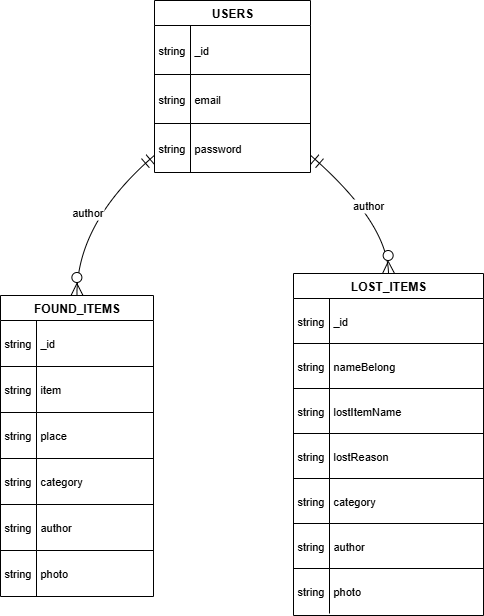

The diagram above was exported from draw.io. Its source (the exported page's mxGraphModel, read from the mxfile embedded in the PNG):
<mxGraphModel dx="1737" dy="1013" grid="1" gridSize="10" guides="1" tooltips="1" connect="1" arrows="1" fold="1" page="1" pageScale="1" pageWidth="850" pageHeight="1100" math="0" shadow="0">
  <root>
    <mxCell id="0" />
    <mxCell id="1" parent="0" />
    <mxCell id="jAzF7gh8OBVqlIjNCKkK-145" value="USERS" style="shape=table;startSize=25;container=1;collapsible=0;childLayout=tableLayout;fixedRows=1;rowLines=1;fontStyle=1;align=center;resizeLast=1;" vertex="1" parent="1">
      <mxGeometry x="174" y="20" width="156" height="172" as="geometry" />
    </mxCell>
    <mxCell id="jAzF7gh8OBVqlIjNCKkK-146" style="shape=tableRow;horizontal=0;startSize=0;swimlaneHead=0;swimlaneBody=0;fillColor=none;collapsible=0;dropTarget=0;points=[[0,0.5],[1,0.5]];portConstraint=eastwest;top=0;left=0;right=0;bottom=0;" vertex="1" parent="jAzF7gh8OBVqlIjNCKkK-145">
      <mxGeometry y="25" width="156" height="49" as="geometry" />
    </mxCell>
    <mxCell id="jAzF7gh8OBVqlIjNCKkK-147" value="string" style="shape=partialRectangle;connectable=0;fillColor=none;top=0;left=0;bottom=0;right=0;align=left;spacingLeft=2;overflow=hidden;fontSize=11;" vertex="1" parent="jAzF7gh8OBVqlIjNCKkK-146">
      <mxGeometry width="36" height="49" as="geometry">
        <mxRectangle width="36" height="49" as="alternateBounds" />
      </mxGeometry>
    </mxCell>
    <mxCell id="jAzF7gh8OBVqlIjNCKkK-148" value="_id" style="shape=partialRectangle;connectable=0;fillColor=none;top=0;left=0;bottom=0;right=0;align=left;spacingLeft=2;overflow=hidden;fontSize=11;" vertex="1" parent="jAzF7gh8OBVqlIjNCKkK-146">
      <mxGeometry x="36" width="120" height="49" as="geometry">
        <mxRectangle width="120" height="49" as="alternateBounds" />
      </mxGeometry>
    </mxCell>
    <mxCell id="jAzF7gh8OBVqlIjNCKkK-149" style="shape=tableRow;horizontal=0;startSize=0;swimlaneHead=0;swimlaneBody=0;fillColor=none;collapsible=0;dropTarget=0;points=[[0,0.5],[1,0.5]];portConstraint=eastwest;top=0;left=0;right=0;bottom=0;" vertex="1" parent="jAzF7gh8OBVqlIjNCKkK-145">
      <mxGeometry y="74" width="156" height="49" as="geometry" />
    </mxCell>
    <mxCell id="jAzF7gh8OBVqlIjNCKkK-150" value="string" style="shape=partialRectangle;connectable=0;fillColor=none;top=0;left=0;bottom=0;right=0;align=left;spacingLeft=2;overflow=hidden;fontSize=11;" vertex="1" parent="jAzF7gh8OBVqlIjNCKkK-149">
      <mxGeometry width="36" height="49" as="geometry">
        <mxRectangle width="36" height="49" as="alternateBounds" />
      </mxGeometry>
    </mxCell>
    <mxCell id="jAzF7gh8OBVqlIjNCKkK-151" value="email" style="shape=partialRectangle;connectable=0;fillColor=none;top=0;left=0;bottom=0;right=0;align=left;spacingLeft=2;overflow=hidden;fontSize=11;" vertex="1" parent="jAzF7gh8OBVqlIjNCKkK-149">
      <mxGeometry x="36" width="120" height="49" as="geometry">
        <mxRectangle width="120" height="49" as="alternateBounds" />
      </mxGeometry>
    </mxCell>
    <mxCell id="jAzF7gh8OBVqlIjNCKkK-152" style="shape=tableRow;horizontal=0;startSize=0;swimlaneHead=0;swimlaneBody=0;fillColor=none;collapsible=0;dropTarget=0;points=[[0,0.5],[1,0.5]];portConstraint=eastwest;top=0;left=0;right=0;bottom=0;" vertex="1" parent="jAzF7gh8OBVqlIjNCKkK-145">
      <mxGeometry y="123" width="156" height="49" as="geometry" />
    </mxCell>
    <mxCell id="jAzF7gh8OBVqlIjNCKkK-153" value="string" style="shape=partialRectangle;connectable=0;fillColor=none;top=0;left=0;bottom=0;right=0;align=left;spacingLeft=2;overflow=hidden;fontSize=11;" vertex="1" parent="jAzF7gh8OBVqlIjNCKkK-152">
      <mxGeometry width="36" height="49" as="geometry">
        <mxRectangle width="36" height="49" as="alternateBounds" />
      </mxGeometry>
    </mxCell>
    <mxCell id="jAzF7gh8OBVqlIjNCKkK-154" value="password" style="shape=partialRectangle;connectable=0;fillColor=none;top=0;left=0;bottom=0;right=0;align=left;spacingLeft=2;overflow=hidden;fontSize=11;" vertex="1" parent="jAzF7gh8OBVqlIjNCKkK-152">
      <mxGeometry x="36" width="120" height="49" as="geometry">
        <mxRectangle width="120" height="49" as="alternateBounds" />
      </mxGeometry>
    </mxCell>
    <mxCell id="jAzF7gh8OBVqlIjNCKkK-155" value="FOUND_ITEMS" style="shape=table;startSize=25;container=1;collapsible=0;childLayout=tableLayout;fixedRows=1;rowLines=1;fontStyle=1;align=center;resizeLast=1;" vertex="1" parent="1">
      <mxGeometry x="20" y="315" width="153" height="301" as="geometry" />
    </mxCell>
    <mxCell id="jAzF7gh8OBVqlIjNCKkK-156" style="shape=tableRow;horizontal=0;startSize=0;swimlaneHead=0;swimlaneBody=0;fillColor=none;collapsible=0;dropTarget=0;points=[[0,0.5],[1,0.5]];portConstraint=eastwest;top=0;left=0;right=0;bottom=0;" vertex="1" parent="jAzF7gh8OBVqlIjNCKkK-155">
      <mxGeometry y="25" width="153" height="46" as="geometry" />
    </mxCell>
    <mxCell id="jAzF7gh8OBVqlIjNCKkK-157" value="string" style="shape=partialRectangle;connectable=0;fillColor=none;top=0;left=0;bottom=0;right=0;align=left;spacingLeft=2;overflow=hidden;fontSize=11;" vertex="1" parent="jAzF7gh8OBVqlIjNCKkK-156">
      <mxGeometry width="36" height="46" as="geometry">
        <mxRectangle width="36" height="46" as="alternateBounds" />
      </mxGeometry>
    </mxCell>
    <mxCell id="jAzF7gh8OBVqlIjNCKkK-158" value="_id" style="shape=partialRectangle;connectable=0;fillColor=none;top=0;left=0;bottom=0;right=0;align=left;spacingLeft=2;overflow=hidden;fontSize=11;" vertex="1" parent="jAzF7gh8OBVqlIjNCKkK-156">
      <mxGeometry x="36" width="117" height="46" as="geometry">
        <mxRectangle width="117" height="46" as="alternateBounds" />
      </mxGeometry>
    </mxCell>
    <mxCell id="jAzF7gh8OBVqlIjNCKkK-159" style="shape=tableRow;horizontal=0;startSize=0;swimlaneHead=0;swimlaneBody=0;fillColor=none;collapsible=0;dropTarget=0;points=[[0,0.5],[1,0.5]];portConstraint=eastwest;top=0;left=0;right=0;bottom=0;" vertex="1" parent="jAzF7gh8OBVqlIjNCKkK-155">
      <mxGeometry y="71" width="153" height="46" as="geometry" />
    </mxCell>
    <mxCell id="jAzF7gh8OBVqlIjNCKkK-160" value="string" style="shape=partialRectangle;connectable=0;fillColor=none;top=0;left=0;bottom=0;right=0;align=left;spacingLeft=2;overflow=hidden;fontSize=11;" vertex="1" parent="jAzF7gh8OBVqlIjNCKkK-159">
      <mxGeometry width="36" height="46" as="geometry">
        <mxRectangle width="36" height="46" as="alternateBounds" />
      </mxGeometry>
    </mxCell>
    <mxCell id="jAzF7gh8OBVqlIjNCKkK-161" value="item" style="shape=partialRectangle;connectable=0;fillColor=none;top=0;left=0;bottom=0;right=0;align=left;spacingLeft=2;overflow=hidden;fontSize=11;" vertex="1" parent="jAzF7gh8OBVqlIjNCKkK-159">
      <mxGeometry x="36" width="117" height="46" as="geometry">
        <mxRectangle width="117" height="46" as="alternateBounds" />
      </mxGeometry>
    </mxCell>
    <mxCell id="jAzF7gh8OBVqlIjNCKkK-162" style="shape=tableRow;horizontal=0;startSize=0;swimlaneHead=0;swimlaneBody=0;fillColor=none;collapsible=0;dropTarget=0;points=[[0,0.5],[1,0.5]];portConstraint=eastwest;top=0;left=0;right=0;bottom=0;" vertex="1" parent="jAzF7gh8OBVqlIjNCKkK-155">
      <mxGeometry y="117" width="153" height="46" as="geometry" />
    </mxCell>
    <mxCell id="jAzF7gh8OBVqlIjNCKkK-163" value="string" style="shape=partialRectangle;connectable=0;fillColor=none;top=0;left=0;bottom=0;right=0;align=left;spacingLeft=2;overflow=hidden;fontSize=11;" vertex="1" parent="jAzF7gh8OBVqlIjNCKkK-162">
      <mxGeometry width="36" height="46" as="geometry">
        <mxRectangle width="36" height="46" as="alternateBounds" />
      </mxGeometry>
    </mxCell>
    <mxCell id="jAzF7gh8OBVqlIjNCKkK-164" value="place" style="shape=partialRectangle;connectable=0;fillColor=none;top=0;left=0;bottom=0;right=0;align=left;spacingLeft=2;overflow=hidden;fontSize=11;" vertex="1" parent="jAzF7gh8OBVqlIjNCKkK-162">
      <mxGeometry x="36" width="117" height="46" as="geometry">
        <mxRectangle width="117" height="46" as="alternateBounds" />
      </mxGeometry>
    </mxCell>
    <mxCell id="jAzF7gh8OBVqlIjNCKkK-165" style="shape=tableRow;horizontal=0;startSize=0;swimlaneHead=0;swimlaneBody=0;fillColor=none;collapsible=0;dropTarget=0;points=[[0,0.5],[1,0.5]];portConstraint=eastwest;top=0;left=0;right=0;bottom=0;" vertex="1" parent="jAzF7gh8OBVqlIjNCKkK-155">
      <mxGeometry y="163" width="153" height="46" as="geometry" />
    </mxCell>
    <mxCell id="jAzF7gh8OBVqlIjNCKkK-166" value="string" style="shape=partialRectangle;connectable=0;fillColor=none;top=0;left=0;bottom=0;right=0;align=left;spacingLeft=2;overflow=hidden;fontSize=11;" vertex="1" parent="jAzF7gh8OBVqlIjNCKkK-165">
      <mxGeometry width="36" height="46" as="geometry">
        <mxRectangle width="36" height="46" as="alternateBounds" />
      </mxGeometry>
    </mxCell>
    <mxCell id="jAzF7gh8OBVqlIjNCKkK-167" value="category" style="shape=partialRectangle;connectable=0;fillColor=none;top=0;left=0;bottom=0;right=0;align=left;spacingLeft=2;overflow=hidden;fontSize=11;" vertex="1" parent="jAzF7gh8OBVqlIjNCKkK-165">
      <mxGeometry x="36" width="117" height="46" as="geometry">
        <mxRectangle width="117" height="46" as="alternateBounds" />
      </mxGeometry>
    </mxCell>
    <mxCell id="jAzF7gh8OBVqlIjNCKkK-168" style="shape=tableRow;horizontal=0;startSize=0;swimlaneHead=0;swimlaneBody=0;fillColor=none;collapsible=0;dropTarget=0;points=[[0,0.5],[1,0.5]];portConstraint=eastwest;top=0;left=0;right=0;bottom=0;" vertex="1" parent="jAzF7gh8OBVqlIjNCKkK-155">
      <mxGeometry y="209" width="153" height="46" as="geometry" />
    </mxCell>
    <mxCell id="jAzF7gh8OBVqlIjNCKkK-169" value="string" style="shape=partialRectangle;connectable=0;fillColor=none;top=0;left=0;bottom=0;right=0;align=left;spacingLeft=2;overflow=hidden;fontSize=11;" vertex="1" parent="jAzF7gh8OBVqlIjNCKkK-168">
      <mxGeometry width="36" height="46" as="geometry">
        <mxRectangle width="36" height="46" as="alternateBounds" />
      </mxGeometry>
    </mxCell>
    <mxCell id="jAzF7gh8OBVqlIjNCKkK-170" value="author" style="shape=partialRectangle;connectable=0;fillColor=none;top=0;left=0;bottom=0;right=0;align=left;spacingLeft=2;overflow=hidden;fontSize=11;" vertex="1" parent="jAzF7gh8OBVqlIjNCKkK-168">
      <mxGeometry x="36" width="117" height="46" as="geometry">
        <mxRectangle width="117" height="46" as="alternateBounds" />
      </mxGeometry>
    </mxCell>
    <mxCell id="jAzF7gh8OBVqlIjNCKkK-171" style="shape=tableRow;horizontal=0;startSize=0;swimlaneHead=0;swimlaneBody=0;fillColor=none;collapsible=0;dropTarget=0;points=[[0,0.5],[1,0.5]];portConstraint=eastwest;top=0;left=0;right=0;bottom=0;" vertex="1" parent="jAzF7gh8OBVqlIjNCKkK-155">
      <mxGeometry y="255" width="153" height="46" as="geometry" />
    </mxCell>
    <mxCell id="jAzF7gh8OBVqlIjNCKkK-172" value="string" style="shape=partialRectangle;connectable=0;fillColor=none;top=0;left=0;bottom=0;right=0;align=left;spacingLeft=2;overflow=hidden;fontSize=11;" vertex="1" parent="jAzF7gh8OBVqlIjNCKkK-171">
      <mxGeometry width="36" height="46" as="geometry">
        <mxRectangle width="36" height="46" as="alternateBounds" />
      </mxGeometry>
    </mxCell>
    <mxCell id="jAzF7gh8OBVqlIjNCKkK-173" value="photo" style="shape=partialRectangle;connectable=0;fillColor=none;top=0;left=0;bottom=0;right=0;align=left;spacingLeft=2;overflow=hidden;fontSize=11;" vertex="1" parent="jAzF7gh8OBVqlIjNCKkK-171">
      <mxGeometry x="36" width="117" height="46" as="geometry">
        <mxRectangle width="117" height="46" as="alternateBounds" />
      </mxGeometry>
    </mxCell>
    <mxCell id="jAzF7gh8OBVqlIjNCKkK-174" value="LOST_ITEMS" style="shape=table;startSize=25;container=1;collapsible=0;childLayout=tableLayout;fixedRows=1;rowLines=1;fontStyle=1;align=center;resizeLast=1;" vertex="1" parent="1">
      <mxGeometry x="313" y="293" width="190" height="342" as="geometry" />
    </mxCell>
    <mxCell id="jAzF7gh8OBVqlIjNCKkK-175" style="shape=tableRow;horizontal=0;startSize=0;swimlaneHead=0;swimlaneBody=0;fillColor=none;collapsible=0;dropTarget=0;points=[[0,0.5],[1,0.5]];portConstraint=eastwest;top=0;left=0;right=0;bottom=0;" vertex="1" parent="jAzF7gh8OBVqlIjNCKkK-174">
      <mxGeometry y="25" width="190" height="45" as="geometry" />
    </mxCell>
    <mxCell id="jAzF7gh8OBVqlIjNCKkK-176" value="string" style="shape=partialRectangle;connectable=0;fillColor=none;top=0;left=0;bottom=0;right=0;align=left;spacingLeft=2;overflow=hidden;fontSize=11;" vertex="1" parent="jAzF7gh8OBVqlIjNCKkK-175">
      <mxGeometry width="36" height="45" as="geometry">
        <mxRectangle width="36" height="45" as="alternateBounds" />
      </mxGeometry>
    </mxCell>
    <mxCell id="jAzF7gh8OBVqlIjNCKkK-177" value="_id" style="shape=partialRectangle;connectable=0;fillColor=none;top=0;left=0;bottom=0;right=0;align=left;spacingLeft=2;overflow=hidden;fontSize=11;" vertex="1" parent="jAzF7gh8OBVqlIjNCKkK-175">
      <mxGeometry x="36" width="154" height="45" as="geometry">
        <mxRectangle width="154" height="45" as="alternateBounds" />
      </mxGeometry>
    </mxCell>
    <mxCell id="jAzF7gh8OBVqlIjNCKkK-178" style="shape=tableRow;horizontal=0;startSize=0;swimlaneHead=0;swimlaneBody=0;fillColor=none;collapsible=0;dropTarget=0;points=[[0,0.5],[1,0.5]];portConstraint=eastwest;top=0;left=0;right=0;bottom=0;" vertex="1" parent="jAzF7gh8OBVqlIjNCKkK-174">
      <mxGeometry y="70" width="190" height="45" as="geometry" />
    </mxCell>
    <mxCell id="jAzF7gh8OBVqlIjNCKkK-179" value="string" style="shape=partialRectangle;connectable=0;fillColor=none;top=0;left=0;bottom=0;right=0;align=left;spacingLeft=2;overflow=hidden;fontSize=11;" vertex="1" parent="jAzF7gh8OBVqlIjNCKkK-178">
      <mxGeometry width="36" height="45" as="geometry">
        <mxRectangle width="36" height="45" as="alternateBounds" />
      </mxGeometry>
    </mxCell>
    <mxCell id="jAzF7gh8OBVqlIjNCKkK-180" value="nameBelong" style="shape=partialRectangle;connectable=0;fillColor=none;top=0;left=0;bottom=0;right=0;align=left;spacingLeft=2;overflow=hidden;fontSize=11;" vertex="1" parent="jAzF7gh8OBVqlIjNCKkK-178">
      <mxGeometry x="36" width="154" height="45" as="geometry">
        <mxRectangle width="154" height="45" as="alternateBounds" />
      </mxGeometry>
    </mxCell>
    <mxCell id="jAzF7gh8OBVqlIjNCKkK-181" style="shape=tableRow;horizontal=0;startSize=0;swimlaneHead=0;swimlaneBody=0;fillColor=none;collapsible=0;dropTarget=0;points=[[0,0.5],[1,0.5]];portConstraint=eastwest;top=0;left=0;right=0;bottom=0;" vertex="1" parent="jAzF7gh8OBVqlIjNCKkK-174">
      <mxGeometry y="115" width="190" height="45" as="geometry" />
    </mxCell>
    <mxCell id="jAzF7gh8OBVqlIjNCKkK-182" value="string" style="shape=partialRectangle;connectable=0;fillColor=none;top=0;left=0;bottom=0;right=0;align=left;spacingLeft=2;overflow=hidden;fontSize=11;" vertex="1" parent="jAzF7gh8OBVqlIjNCKkK-181">
      <mxGeometry width="36" height="45" as="geometry">
        <mxRectangle width="36" height="45" as="alternateBounds" />
      </mxGeometry>
    </mxCell>
    <mxCell id="jAzF7gh8OBVqlIjNCKkK-183" value="lostItemName" style="shape=partialRectangle;connectable=0;fillColor=none;top=0;left=0;bottom=0;right=0;align=left;spacingLeft=2;overflow=hidden;fontSize=11;" vertex="1" parent="jAzF7gh8OBVqlIjNCKkK-181">
      <mxGeometry x="36" width="154" height="45" as="geometry">
        <mxRectangle width="154" height="45" as="alternateBounds" />
      </mxGeometry>
    </mxCell>
    <mxCell id="jAzF7gh8OBVqlIjNCKkK-184" style="shape=tableRow;horizontal=0;startSize=0;swimlaneHead=0;swimlaneBody=0;fillColor=none;collapsible=0;dropTarget=0;points=[[0,0.5],[1,0.5]];portConstraint=eastwest;top=0;left=0;right=0;bottom=0;" vertex="1" parent="jAzF7gh8OBVqlIjNCKkK-174">
      <mxGeometry y="160" width="190" height="45" as="geometry" />
    </mxCell>
    <mxCell id="jAzF7gh8OBVqlIjNCKkK-185" value="string" style="shape=partialRectangle;connectable=0;fillColor=none;top=0;left=0;bottom=0;right=0;align=left;spacingLeft=2;overflow=hidden;fontSize=11;" vertex="1" parent="jAzF7gh8OBVqlIjNCKkK-184">
      <mxGeometry width="36" height="45" as="geometry">
        <mxRectangle width="36" height="45" as="alternateBounds" />
      </mxGeometry>
    </mxCell>
    <mxCell id="jAzF7gh8OBVqlIjNCKkK-186" value="lostReason" style="shape=partialRectangle;connectable=0;fillColor=none;top=0;left=0;bottom=0;right=0;align=left;spacingLeft=2;overflow=hidden;fontSize=11;" vertex="1" parent="jAzF7gh8OBVqlIjNCKkK-184">
      <mxGeometry x="36" width="154" height="45" as="geometry">
        <mxRectangle width="154" height="45" as="alternateBounds" />
      </mxGeometry>
    </mxCell>
    <mxCell id="jAzF7gh8OBVqlIjNCKkK-187" style="shape=tableRow;horizontal=0;startSize=0;swimlaneHead=0;swimlaneBody=0;fillColor=none;collapsible=0;dropTarget=0;points=[[0,0.5],[1,0.5]];portConstraint=eastwest;top=0;left=0;right=0;bottom=0;" vertex="1" parent="jAzF7gh8OBVqlIjNCKkK-174">
      <mxGeometry y="205" width="190" height="45" as="geometry" />
    </mxCell>
    <mxCell id="jAzF7gh8OBVqlIjNCKkK-188" value="string" style="shape=partialRectangle;connectable=0;fillColor=none;top=0;left=0;bottom=0;right=0;align=left;spacingLeft=2;overflow=hidden;fontSize=11;" vertex="1" parent="jAzF7gh8OBVqlIjNCKkK-187">
      <mxGeometry width="36" height="45" as="geometry">
        <mxRectangle width="36" height="45" as="alternateBounds" />
      </mxGeometry>
    </mxCell>
    <mxCell id="jAzF7gh8OBVqlIjNCKkK-189" value="category" style="shape=partialRectangle;connectable=0;fillColor=none;top=0;left=0;bottom=0;right=0;align=left;spacingLeft=2;overflow=hidden;fontSize=11;" vertex="1" parent="jAzF7gh8OBVqlIjNCKkK-187">
      <mxGeometry x="36" width="154" height="45" as="geometry">
        <mxRectangle width="154" height="45" as="alternateBounds" />
      </mxGeometry>
    </mxCell>
    <mxCell id="jAzF7gh8OBVqlIjNCKkK-190" style="shape=tableRow;horizontal=0;startSize=0;swimlaneHead=0;swimlaneBody=0;fillColor=none;collapsible=0;dropTarget=0;points=[[0,0.5],[1,0.5]];portConstraint=eastwest;top=0;left=0;right=0;bottom=0;" vertex="1" parent="jAzF7gh8OBVqlIjNCKkK-174">
      <mxGeometry y="250" width="190" height="45" as="geometry" />
    </mxCell>
    <mxCell id="jAzF7gh8OBVqlIjNCKkK-191" value="string" style="shape=partialRectangle;connectable=0;fillColor=none;top=0;left=0;bottom=0;right=0;align=left;spacingLeft=2;overflow=hidden;fontSize=11;" vertex="1" parent="jAzF7gh8OBVqlIjNCKkK-190">
      <mxGeometry width="36" height="45" as="geometry">
        <mxRectangle width="36" height="45" as="alternateBounds" />
      </mxGeometry>
    </mxCell>
    <mxCell id="jAzF7gh8OBVqlIjNCKkK-192" value="author" style="shape=partialRectangle;connectable=0;fillColor=none;top=0;left=0;bottom=0;right=0;align=left;spacingLeft=2;overflow=hidden;fontSize=11;" vertex="1" parent="jAzF7gh8OBVqlIjNCKkK-190">
      <mxGeometry x="36" width="154" height="45" as="geometry">
        <mxRectangle width="154" height="45" as="alternateBounds" />
      </mxGeometry>
    </mxCell>
    <mxCell id="jAzF7gh8OBVqlIjNCKkK-193" style="shape=tableRow;horizontal=0;startSize=0;swimlaneHead=0;swimlaneBody=0;fillColor=none;collapsible=0;dropTarget=0;points=[[0,0.5],[1,0.5]];portConstraint=eastwest;top=0;left=0;right=0;bottom=0;" vertex="1" parent="jAzF7gh8OBVqlIjNCKkK-174">
      <mxGeometry y="295" width="190" height="45" as="geometry" />
    </mxCell>
    <mxCell id="jAzF7gh8OBVqlIjNCKkK-194" value="string" style="shape=partialRectangle;connectable=0;fillColor=none;top=0;left=0;bottom=0;right=0;align=left;spacingLeft=2;overflow=hidden;fontSize=11;" vertex="1" parent="jAzF7gh8OBVqlIjNCKkK-193">
      <mxGeometry width="36" height="45" as="geometry">
        <mxRectangle width="36" height="45" as="alternateBounds" />
      </mxGeometry>
    </mxCell>
    <mxCell id="jAzF7gh8OBVqlIjNCKkK-195" value="photo" style="shape=partialRectangle;connectable=0;fillColor=none;top=0;left=0;bottom=0;right=0;align=left;spacingLeft=2;overflow=hidden;fontSize=11;" vertex="1" parent="jAzF7gh8OBVqlIjNCKkK-193">
      <mxGeometry x="36" width="154" height="45" as="geometry">
        <mxRectangle width="154" height="45" as="alternateBounds" />
      </mxGeometry>
    </mxCell>
    <mxCell id="jAzF7gh8OBVqlIjNCKkK-196" value="author" style="curved=1;startArrow=ERmandOne;startSize=10;;endArrow=ERzeroToMany;endSize=10;;exitX=0;exitY=0.9;entryX=0.5;entryY=0;rounded=0;" edge="1" parent="1" source="jAzF7gh8OBVqlIjNCKkK-145" target="jAzF7gh8OBVqlIjNCKkK-155">
      <mxGeometry relative="1" as="geometry">
        <Array as="points">
          <mxPoint x="96" y="242" />
        </Array>
      </mxGeometry>
    </mxCell>
    <mxCell id="jAzF7gh8OBVqlIjNCKkK-197" value="author" style="curved=1;startArrow=ERmandOne;startSize=10;;endArrow=ERzeroToMany;endSize=10;;exitX=1;exitY=0.9;entryX=0.5;entryY=0;rounded=0;" edge="1" parent="1" source="jAzF7gh8OBVqlIjNCKkK-145" target="jAzF7gh8OBVqlIjNCKkK-174">
      <mxGeometry relative="1" as="geometry">
        <Array as="points">
          <mxPoint x="407" y="242" />
        </Array>
      </mxGeometry>
    </mxCell>
  </root>
</mxGraphModel>